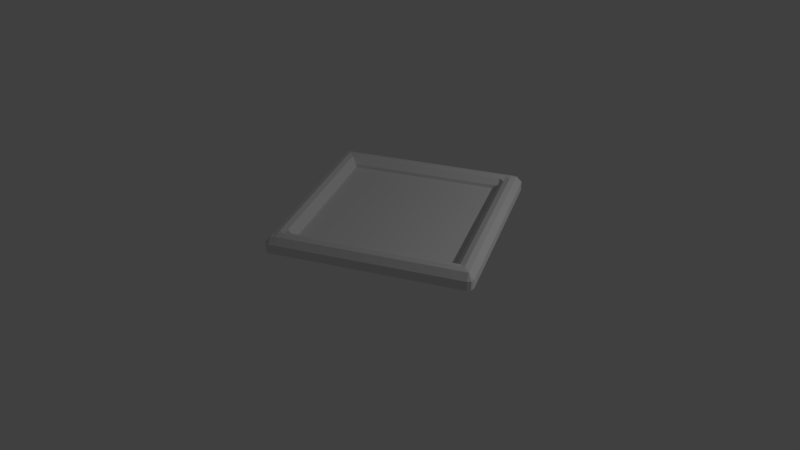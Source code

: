 # Source: Tile.blend  (saved by Blender 2.66.1; exported with 4.5.12 LTS)
import bpy
from mathutils import Matrix  # noqa: F401  (used for matrix-valued properties, if any)

bpy.ops.wm.read_factory_settings(use_empty=True)
scene = bpy.context.scene
scene.name = 'Scene'

# ---- collections
col_collection_1 = bpy.data.collections.new('Collection 1'); scene.collection.children.link(col_collection_1)

# ---- world
world_world = bpy.data.worlds.new('World'); scene.world = world_world
world_world.color = (0.05088, 0.05088, 0.05088)
world_world.use_sun_shadow = False
world_world.sun_shadow_jitter_overblur = 0.0
world_world.cycles.sampling_method = 'MANUAL'
world_world.cycles.sample_map_resolution = 256

# ---- cameras
cam_camera = bpy.data.cameras.new('Camera')
cam_camera.clip_end = 100.0
cam_camera.lens = 35.0
cam_camera.sensor_width = 32.0
cam_camera.sensor_height = 18.0
cam_camera.ortho_scale = 7.314
cam_camera.dof.focus_distance = 0.0
cam_camera.dof.aperture_fstop = 128.0

# ---- lights
light_lamp = bpy.data.lights.new('Lamp', 'POINT')
light_lamp.transmission_factor = 0.0
light_lamp.cutoff_distance = 30.0
light_lamp.energy = 100.0
light_lamp.shadow_buffer_clip_start = 1.001
light_lamp.shadow_soft_size = 0.1
light_lamp.shadow_maximum_resolution = 0.006
light_lamp.use_absolute_resolution = True
light_lamp.cycles.use_multiple_importance_sampling = False

# ---- meshes
me_cube_004 = bpy.data.meshes.new('Cube.004')
me_cube_004.from_pydata([(-0.935, -0.935, 7.451e-09), (-0.935, 0.935, 7.451e-09), (-0.75, 0.95, 7.451e-09), (-0.75, -0.95, 7.451e-09), (-0.935, -0.935, 0.08896), (-0.935, 0.935, 0.08896), (-0.75, 0.95, 0.08896), (-0.75, -0.95, 0.08896), (-0.95, -0.7499, 0.08896), (-0.95, 0.7499, 0.08896), (-0.95, 0.7499, 7.451e-09), (-0.95, -0.7499, 7.451e-09), (-0.75, 0.7499, 0.08896), (-0.75, -0.7499, 0.08896), (-0.75, -0.7499, 7.451e-09), (-0.75, 0.7499, 7.451e-09), (0.75, 0.95, 7.451e-09), (0.75, -0.95, 7.451e-09), (0.75, 0.95, 0.08896), (0.75, -0.95, 0.08896), (0.75, 0.7499, 0.08896), (0.75, -0.7499, 0.08896), (0.75, -0.7499, 7.451e-09), (0.75, 0.7499, 7.451e-09), (0.935, 0.935, 7.451e-09), (0.935, -0.935, 7.451e-09), (0.935, 0.935, 0.08896), (0.935, -0.935, 0.08896), (0.95, 0.7501, 0.08896), (0.95, -0.7499, 0.08896), (0.95, -0.7499, 7.451e-09), (0.95, 0.7499, 7.451e-09), (-0.95, 0.7999, 0.08896), (-0.95, 0.85, 0.08896), (-0.95, 0.9, 0.08896), (-0.75, 0.7999, 7.451e-09), (-0.75, 0.85, 7.451e-09), (-0.75, 0.9, 7.451e-09), (-0.95, 0.7999, 7.451e-09), (-0.95, 0.85, 7.451e-09), (-0.95, 0.9, 7.451e-09), (-0.75, 0.7999, 0.1486), (-0.75, 0.85, 0.1616), (-0.75, 0.9, 0.1486), (0.75, 0.7999, 7.451e-09), (0.75, 0.85, 7.451e-09), (0.75, 0.9, 7.451e-09), (0.75, 0.7999, 0.1486), (0.75, 0.85, 0.1616), (0.75, 0.9, 0.1486), (0.95, 0.7999, 7.451e-09), (0.95, 0.85, 7.451e-09), (0.95, 0.9, 7.451e-09), (0.95, 0.8001, 0.08896), (0.95, 0.85, 0.08896), (0.95, 0.9, 0.08896), (-0.95, -0.7999, 7.451e-09), (-0.95, -0.85, 7.451e-09), (-0.95, -0.9, 7.451e-09), (-0.75, -0.7999, 0.1486), (-0.75, -0.85, 0.1616), (-0.75, -0.9, 0.1486), (-0.95, -0.7999, 0.08896), (-0.95, -0.85, 0.08896), (-0.95, -0.9, 0.08896), (-0.75, -0.7999, 7.451e-09), (-0.75, -0.85, 7.451e-09), (-0.75, -0.9, 7.451e-09), (0.75, -0.7999, 0.1486), (0.75, -0.85, 0.1616), (0.75, -0.9, 0.1486), (0.75, -0.7999, 7.451e-09), (0.75, -0.85, 7.451e-09), (0.75, -0.9, 7.451e-09), (0.95, -0.7999, 0.08896), (0.95, -0.85, 0.08896), (0.95, -0.9, 0.08896), (0.95, -0.7999, 7.451e-09), (0.95, -0.85, 7.451e-09), (0.95, -0.9, 7.451e-09), (-0.9, 0.95, 0.08896), (-0.85, 0.95, 0.08896), (-0.8, 0.95, 0.08896), (-0.8, 0.95, 7.451e-09), (-0.85, 0.95, 7.451e-09), (-0.9, 0.95, 7.451e-09), (-0.8, -0.95, 0.08896), (-0.85, -0.95, 0.08896), (-0.9, -0.95, 0.08896), (-0.9, -0.95, 7.451e-09), (-0.85, -0.95, 7.451e-09), (-0.8, -0.95, 7.451e-09), (-0.8, -0.7499, 0.1486), (-0.85, -0.7499, 0.1616), (-0.9, -0.7499, 0.1486), (-0.8, 0.7499, 0.1486), (-0.85, 0.7499, 0.1616), (-0.9, 0.7499, 0.1486), (-0.9, 0.9, 7.451e-09), (-0.85, 0.9, 7.451e-09), (-0.8, 0.9, 7.451e-09), (-0.8, 0.7999, 0.1486), (-0.85, 0.7999, 0.1616), (-0.9, 0.7999, 0.1486), (-0.8, 0.85, 0.1616), (-0.85, 0.85, 0.1616), (-0.9, 0.85, 0.1486), (-0.8, 0.9, 0.1486), (-0.85, 0.9, 0.1486), (-0.9, 0.9, 0.1436), (-0.9, -0.9, 7.451e-09), (-0.85, -0.9, 7.451e-09), (-0.8, -0.9, 7.451e-09), (-0.8, -0.9, 0.1486), (-0.85, -0.9, 0.1486), (-0.9, -0.9, 0.1436), (-0.8, -0.85, 0.1616), (-0.85, -0.85, 0.1616), (-0.9, -0.85, 0.1486), (-0.8, -0.7999, 0.1486), (-0.85, -0.7999, 0.1616), (-0.9, -0.7999, 0.1486), (0.8, 0.75, 0.1486), (0.85, 0.75, 0.1616), (0.9, 0.75, 0.1486), (0.9, 0.95, 0.08896), (0.85, 0.95, 0.08896), (0.8, 0.95, 0.08896), (0.8, -0.7499, 0.1486), (0.85, -0.7499, 0.1616), (0.9, -0.7499, 0.1486), (0.9, 0.95, 7.451e-09), (0.85, 0.95, 7.451e-09), (0.8, 0.95, 7.451e-09), (0.8, -0.95, 7.451e-09), (0.85, -0.95, 7.451e-09), (0.9, -0.95, 7.451e-09), (0.9, -0.95, 0.08896), (0.85, -0.95, 0.08896), (0.8, -0.95, 0.08896), (0.8, 0.9, 0.1486), (0.85, 0.9, 0.1486), (0.9, 0.9, 0.1436), (0.8, 0.85, 0.1616), (0.85, 0.85, 0.1616), (0.9, 0.85, 0.1486), (0.8, 0.8, 0.1486), (0.85, 0.8, 0.1616), (0.9, 0.8, 0.1486), (0.8, 0.9, 7.451e-09), (0.85, 0.9, 7.451e-09), (0.9, 0.9, 7.451e-09), (0.8, -0.9, 7.451e-09), (0.85, -0.9, 7.451e-09), (0.9, -0.9, 7.451e-09), (0.8, -0.7999, 0.1486), (0.85, -0.7999, 0.1616), (0.9, -0.7999, 0.1486), (0.8, -0.85, 0.1616), (0.85, -0.85, 0.1616), (0.9, -0.85, 0.1486), (0.8, -0.9, 0.1486), (0.85, -0.9, 0.1486), (0.9, -0.9, 0.1486)], [], [(34, 5, 1, 40), (88, 4, 0, 89), (109, 80, 5, 34), (8, 9, 10, 11), (7, 3, 17, 19), (12, 13, 14, 15), (121, 94, 8, 62), (94, 97, 9, 8), (148, 124, 28, 53), (61, 7, 19, 70), (14, 13, 21, 22), (41, 12, 20, 47), (12, 15, 23, 20), (2, 6, 18, 16), (76, 27, 25, 79), (131, 125, 26, 24), (151, 131, 24, 52), (22, 21, 20, 23), (137, 136, 25, 27), (163, 137, 27, 76), (130, 29, 28, 124), (29, 30, 31, 28), (82, 6, 2, 83, 84, 85, 80, 81), (97, 103, 32, 9), (103, 106, 33, 32), (106, 109, 34, 33), (125, 142, 55, 26), (142, 145, 54, 55), (145, 148, 53, 54), (6, 43, 49, 18), (43, 42, 48, 49), (42, 41, 47, 48), (26, 55, 52, 24), (30, 77, 78, 79, 154, 153, 152, 73, 72, 71, 22, 23, 44, 45, 46, 149, 150, 151, 52, 51, 50, 31), (46, 16, 133, 132, 131, 151, 150, 149), (4, 64, 58, 0), (35, 15, 14, 65, 66, 67, 112, 111, 110, 58, 57, 56, 11, 10, 38, 39, 40, 98, 99, 100, 37, 36), (88, 115, 64, 4), (115, 118, 63, 64), (118, 121, 62, 63), (13, 59, 68, 21), (59, 60, 69, 68), (60, 61, 70, 69), (19, 17, 134, 135, 136, 137, 138, 139), (136, 154, 79, 25), (130, 157, 74, 29), (157, 160, 75, 74), (160, 163, 76, 75), (5, 80, 85, 1), (62, 8, 11, 56, 57, 58, 64, 63), (40, 1, 85, 98), (9, 32, 33, 34, 40, 39, 38, 10), (43, 6, 82, 107), (107, 82, 81, 108), (108, 81, 80, 109), (37, 2, 16, 46, 45, 44, 23, 15, 35, 36), (59, 13, 92, 119), (119, 92, 93, 120), (120, 93, 94, 121), (13, 12, 95, 92), (92, 95, 96, 93), (93, 96, 97, 94), (83, 2, 37, 100, 99, 98, 85, 84), (12, 41, 101, 95), (95, 101, 102, 96), (96, 102, 103, 97), (41, 42, 104, 101), (101, 104, 105, 102), (102, 105, 106, 103), (42, 43, 107, 104), (104, 107, 108, 105), (105, 108, 109, 106), (0, 58, 110, 89), (7, 86, 87, 88, 89, 90, 91, 3), (112, 67, 3, 91, 90, 89, 110, 111), (7, 61, 113, 86), (86, 113, 114, 87), (87, 114, 115, 88), (61, 60, 116, 113), (113, 116, 117, 114), (114, 117, 118, 115), (60, 59, 119, 116), (116, 119, 120, 117), (117, 120, 121, 118), (47, 20, 122, 146), (146, 122, 123, 147), (147, 123, 124, 148), (53, 28, 31, 50, 51, 52, 55, 54), (16, 18, 127, 126, 125, 131, 132, 133), (70, 19, 139, 161), (161, 139, 138, 162), (162, 138, 137, 163), (21, 128, 122, 20), (128, 129, 123, 122), (129, 130, 124, 123), (18, 49, 140, 127), (127, 140, 141, 126), (126, 141, 142, 125), (49, 48, 143, 140), (140, 143, 144, 141), (141, 144, 145, 142), (48, 47, 146, 143), (143, 146, 147, 144), (144, 147, 148, 145), (29, 74, 75, 76, 79, 78, 77, 30), (17, 73, 152, 153, 154, 136, 135, 134), (21, 68, 155, 128), (128, 155, 156, 129), (129, 156, 157, 130), (68, 69, 158, 155), (155, 158, 159, 156), (156, 159, 160, 157), (69, 70, 161, 158), (158, 161, 162, 159), (159, 162, 163, 160), (65, 14, 22, 71, 72, 73, 17, 3, 67, 66)])
_uv = me_cube_004.uv_layers.new(name='UVMap')
_uv.uv.foreach_set('vector', [0.5718, 0.4954, 0.5718, 0.486, 0.5958, 0.4859, 0.5958, 0.4954, 0.5302, 0.4954, 0.5302, 0.486, 0.5542, 0.4859, 0.5542, 0.4954, 0.01335, 0.5278, 0.0, 0.5278, 0.003935, 0.5183, 0.01334, 0.5141, 0.5732, 0.9406, 0.5719, 0.5359, 0.5959, 0.5359, 0.5972, 0.9405, 0.5303, 0.5359, 0.5543, 0.5358, 0.5556, 0.9406, 0.5316, 0.9406, 0.7884, 0.486, 0.7872, 0.8907, 0.7632, 0.8906, 0.7644, 0.4859, 0.5571, 0.9542, 0.5571, 0.9407, 0.5732, 0.9406, 0.5732, 0.9541, 0.5571, 0.9407, 0.5558, 0.536, 0.5719, 0.5359, 0.5732, 0.9406, 0.6389, 0.5225, 0.6388, 0.5359, 0.6227, 0.5359, 0.6228, 0.5224, 0.5142, 0.536, 0.5303, 0.5359, 0.5316, 0.9406, 0.5155, 0.9407, 0.8446, 0.8894, 0.8206, 0.8894, 0.8219, 0.4859, 0.8459, 0.486, 0.6805, 0.486, 0.6966, 0.486, 0.6978, 0.8907, 0.6817, 0.8908, 0.6966, 0.486, 0.7206, 0.4859, 0.7218, 0.8906, 0.6978, 0.8907, 0.6803, 0.9388, 0.6563, 0.9389, 0.6551, 0.5354, 0.6791, 0.5354, 0.6213, 0.9811, 0.6213, 0.9906, 0.5973, 0.9905, 0.5973, 0.981, 0.679, 0.495, 0.655, 0.4951, 0.6549, 0.486, 0.6789, 0.4859, 0.01349, 0.4992, 0.01345, 0.5127, 0.004018, 0.5086, 0.0, 0.4991, 0.7632, 0.8906, 0.7392, 0.8907, 0.7379, 0.486, 0.7619, 0.4859, 0.5317, 0.9811, 0.5557, 0.981, 0.5557, 0.9905, 0.5317, 0.9906, 0.5005, 0.5141, 0.5005, 0.5278, 0.4911, 0.5236, 0.4872, 0.5141, 0.6376, 0.9407, 0.6215, 0.9406, 0.6227, 0.5359, 0.6388, 0.5359, 0.6215, 0.9406, 0.5975, 0.9405, 0.5987, 0.5359, 0.6227, 0.5359, 0.6564, 0.9523, 0.6563, 0.9389, 0.6803, 0.9388, 0.6804, 0.9522, 0.6804, 0.9657, 0.6805, 0.9791, 0.6564, 0.9792, 0.6564, 0.9658, 0.5558, 0.536, 0.5558, 0.5225, 0.5719, 0.5224, 0.5719, 0.5359, 0.5558, 0.5225, 0.5557, 0.509, 0.5718, 0.5089, 0.5719, 0.5224, 0.5557, 0.509, 0.557, 0.4955, 0.5718, 0.4954, 0.5718, 0.5089, 0.02668, 0.5141, 0.02665, 0.5275, 0.01335, 0.5278, 0.01728, 0.5183, 0.6376, 0.4955, 0.6389, 0.509, 0.6228, 0.5089, 0.6228, 0.4954, 0.6389, 0.509, 0.6389, 0.5225, 0.6228, 0.5224, 0.6228, 0.5089, 0.6563, 0.9389, 0.6402, 0.94, 0.639, 0.5366, 0.6551, 0.5354, 0.5143, 0.04049, 0.5278, 0.04054, 0.5276, 0.4452, 0.5142, 0.4452, 0.5278, 0.04054, 0.5413, 0.0405, 0.5412, 0.4452, 0.5276, 0.4452, 0.6229, 0.486, 0.6228, 0.4954, 0.5988, 0.4954, 0.5989, 0.4859, 0.001366, 0.05395, 0.001407, 0.04045, 0.001448, 0.02695, 0.00149, 0.01346, 0.01498, 0.0135, 0.02847, 0.01354, 0.04196, 0.01358, 0.05545, 0.01362, 0.05541, 0.02712, 0.05537, 0.04062, 0.05533, 0.05411, 0.05409, 0.4588, 0.05405, 0.4723, 0.05401, 0.4858, 0.05396, 0.4993, 0.04047, 0.4992, 0.02698, 0.4992, 0.01349, 0.4992, 0.0, 0.4991, 4.135e-05, 0.4856, 8.279e-05, 0.4721, 0.0001242, 0.4586, 0.05396, 0.4993, 0.05392, 0.5128, 0.04043, 0.5127, 0.02694, 0.5127, 0.01345, 0.5127, 0.01349, 0.4992, 0.02698, 0.4992, 0.04047, 0.4992, 0.5733, 0.9906, 0.5733, 0.9811, 0.5973, 0.981, 0.5973, 0.9905, 0.4588, 0.4735, 0.4588, 0.46, 0.4601, 0.05536, 0.4601, 0.04186, 0.4601, 0.02836, 0.4602, 0.01486, 0.4737, 0.0149, 0.4872, 0.01495, 0.5007, 0.01499, 0.5141, 0.01503, 0.5141, 0.02853, 0.5141, 0.04202, 0.514, 0.05552, 0.5128, 0.4602, 0.5127, 0.4737, 0.5127, 0.4872, 0.5127, 0.5007, 0.4992, 0.5006, 0.4857, 0.5006, 0.4722, 0.5006, 0.4587, 0.5005, 0.4587, 0.487, 0.5141, 0.5275, 0.5005, 0.5278, 0.5005, 0.5141, 0.51, 0.5181, 0.5585, 0.9812, 0.5571, 0.9677, 0.5732, 0.9676, 0.5733, 0.9811, 0.5571, 0.9677, 0.5571, 0.9542, 0.5732, 0.9541, 0.5732, 0.9676, 0.8206, 0.8894, 0.8045, 0.8904, 0.8058, 0.4869, 0.8219, 0.4859, 0.973, 0.04074, 0.9864, 0.04079, 0.9863, 0.4455, 0.9728, 0.4454, 0.9864, 0.04079, 1.0, 0.04075, 0.9998, 0.4455, 0.9863, 0.4455, 0.5316, 0.9406, 0.5556, 0.9406, 0.5556, 0.9541, 0.5557, 0.9675, 0.5557, 0.981, 0.5317, 0.9811, 0.5317, 0.9676, 0.5316, 0.9541, 0.01502, 0.0, 0.01498, 0.0135, 0.00149, 0.01346, 0.005566, 0.004018, 0.6376, 0.9407, 0.6375, 0.9542, 0.6214, 0.9541, 0.6215, 0.9406, 0.6375, 0.9542, 0.6375, 0.9677, 0.6214, 0.9676, 0.6214, 0.9541, 0.6375, 0.9677, 0.6375, 0.9812, 0.6213, 0.9811, 0.6214, 0.9676, 0.6565, 0.9889, 0.6564, 0.9792, 0.6805, 0.9791, 0.6805, 0.9889, 0.5732, 0.9541, 0.5732, 0.9406, 0.5972, 0.9405, 0.5972, 0.954, 0.5972, 0.9675, 0.5973, 0.981, 0.5733, 0.9811, 0.5732, 0.9676, 0.5127, 0.5007, 0.5086, 0.5101, 0.4991, 0.5141, 0.4992, 0.5006, 0.5719, 0.5359, 0.5719, 0.5224, 0.5718, 0.5089, 0.5718, 0.4954, 0.5958, 0.4954, 0.5958, 0.5089, 0.5959, 0.5224, 0.5959, 0.5359, 0.6402, 0.94, 0.6563, 0.9389, 0.6564, 0.9523, 0.6403, 0.9534, 0.6403, 0.9534, 0.6564, 0.9523, 0.6564, 0.9658, 0.6403, 0.9669, 0.6403, 0.9669, 0.6564, 0.9658, 0.6564, 0.9792, 0.6417, 0.9803, 0.4587, 0.5005, 0.4586, 0.514, 0.05392, 0.5128, 0.05396, 0.4993, 0.05401, 0.4858, 0.05405, 0.4723, 0.05409, 0.4588, 0.4588, 0.46, 0.4588, 0.4735, 0.4587, 0.487, 0.973, 0.04074, 0.9596, 0.04053, 0.9595, 0.02724, 0.973, 0.02725, 0.973, 0.02725, 0.9595, 0.02724, 0.9595, 0.0138, 0.973, 0.0138, 0.973, 0.0138, 0.9595, 0.0138, 0.9595, 0.0002623, 0.973, 0.0002697, 0.7872, 0.8907, 0.7884, 0.486, 0.8045, 0.486, 0.8033, 0.8907, 0.9595, 0.02724, 0.5548, 0.02702, 0.5548, 0.01357, 0.9595, 0.0138, 0.9595, 0.0138, 0.5548, 0.01357, 0.5548, 3.942e-05, 0.9595, 0.0002623, 0.4721, 0.5141, 0.4586, 0.514, 0.4587, 0.5005, 0.4722, 0.5006, 0.4857, 0.5006, 0.4992, 0.5006, 0.4991, 0.5141, 0.4856, 0.5141, 0.555, 0.0403, 0.5413, 0.0405, 0.5413, 0.02701, 0.5548, 0.02702, 0.5548, 0.02702, 0.5413, 0.02701, 0.5413, 0.01357, 0.5548, 0.01357, 0.5548, 0.01357, 0.5413, 0.01357, 0.5413, 3.199e-05, 0.5548, 3.942e-05, 0.5413, 0.0405, 0.5278, 0.04054, 0.5278, 0.02705, 0.5413, 0.02701, 0.5413, 0.02701, 0.5278, 0.02705, 0.5278, 0.01356, 0.5413, 0.01357, 0.5413, 0.01357, 0.5278, 0.01356, 0.5278, 2.457e-05, 0.5413, 3.199e-05, 0.5278, 0.04054, 0.5143, 0.04049, 0.5143, 0.027, 0.5278, 0.02705, 0.5278, 0.02705, 0.5143, 0.027, 0.5143, 0.01351, 0.5278, 0.01356, 0.5278, 0.01356, 0.5143, 0.01351, 0.5144, 0.0, 0.5278, 2.457e-05, 0.5101, 0.005566, 0.5141, 0.01503, 0.5007, 0.01499, 0.5007, 0.00149, 0.5303, 0.5359, 0.5303, 0.5224, 0.5303, 0.5089, 0.5302, 0.4954, 0.5542, 0.4954, 0.5543, 0.5089, 0.5543, 0.5223, 0.5543, 0.5358, 0.4737, 0.0149, 0.4602, 0.01486, 0.4602, 0.001366, 0.4737, 0.001407, 0.4872, 0.001449, 0.5007, 0.00149, 0.5007, 0.01499, 0.4872, 0.01495, 0.5303, 0.5359, 0.5142, 0.536, 0.5142, 0.5225, 0.5303, 0.5224, 0.5303, 0.5224, 0.5142, 0.5225, 0.5141, 0.509, 0.5303, 0.5089, 0.5303, 0.5089, 0.5141, 0.509, 0.5155, 0.4955, 0.5302, 0.4954, 1.0, 0.04075, 0.9864, 0.04079, 0.9864, 0.0273, 1.0, 0.02726, 1.0, 0.02726, 0.9864, 0.0273, 0.9864, 0.01381, 1.0, 0.01377, 1.0, 0.01377, 0.9864, 0.01381, 0.9865, 0.0002771, 1.0, 0.0002675, 0.9864, 0.04079, 0.973, 0.04074, 0.973, 0.02725, 0.9864, 0.0273, 0.9864, 0.0273, 0.973, 0.02725, 0.973, 0.0138, 0.9864, 0.01381, 0.9864, 0.01381, 0.973, 0.0138, 0.973, 0.0002697, 0.9865, 0.0002771, 0.5412, 0.4452, 0.5548, 0.445, 0.5546, 0.4587, 0.5411, 0.4587, 0.5411, 0.4587, 0.5546, 0.4587, 0.5546, 0.4722, 0.5411, 0.4722, 0.5411, 0.4722, 0.5546, 0.4722, 0.5546, 0.4857, 0.5411, 0.4857, 0.6228, 0.5224, 0.6227, 0.5359, 0.5987, 0.5359, 0.5988, 0.5224, 0.5988, 0.5089, 0.5988, 0.4954, 0.6228, 0.4954, 0.6228, 0.5089, 0.6791, 0.5354, 0.6551, 0.5354, 0.655, 0.522, 0.655, 0.5085, 0.655, 0.4951, 0.679, 0.495, 0.679, 0.5085, 0.679, 0.5219, 0.5155, 0.9407, 0.5316, 0.9406, 0.5316, 0.9541, 0.5155, 0.9542, 0.5155, 0.9542, 0.5316, 0.9541, 0.5317, 0.9676, 0.5156, 0.9677, 0.5156, 0.9677, 0.5317, 0.9676, 0.5317, 0.9811, 0.5156, 0.9812, 0.7392, 0.8907, 0.7231, 0.8907, 0.7218, 0.486, 0.7379, 0.486, 0.9593, 0.4589, 0.9593, 0.4725, 0.5546, 0.4722, 0.5546, 0.4587, 0.9593, 0.4725, 0.9593, 0.4859, 0.5546, 0.4857, 0.5546, 0.4722, 0.6551, 0.5354, 0.639, 0.5366, 0.6389, 0.5231, 0.655, 0.522, 0.655, 0.522, 0.6389, 0.5231, 0.6389, 0.5097, 0.655, 0.5085, 0.655, 0.5085, 0.6389, 0.5097, 0.6402, 0.4962, 0.655, 0.4951, 0.5142, 0.4452, 0.5276, 0.4452, 0.5276, 0.4587, 0.5142, 0.4587, 0.5142, 0.4587, 0.5276, 0.4587, 0.5276, 0.4722, 0.5141, 0.4722, 0.5141, 0.4722, 0.5276, 0.4722, 0.5276, 0.4857, 0.5142, 0.4856, 0.5276, 0.4452, 0.5412, 0.4452, 0.5411, 0.4587, 0.5276, 0.4587, 0.5276, 0.4587, 0.5411, 0.4587, 0.5411, 0.4722, 0.5276, 0.4722, 0.5276, 0.4722, 0.5411, 0.4722, 0.5411, 0.4857, 0.5276, 0.4857, 0.6215, 0.9406, 0.6214, 0.9541, 0.6214, 0.9676, 0.6213, 0.9811, 0.5973, 0.981, 0.5974, 0.9675, 0.5974, 0.954, 0.5975, 0.9405, 0.0555, 0.0001242, 0.05545, 0.01362, 0.04196, 0.01358, 0.02847, 0.01354, 0.01498, 0.0135, 0.01502, 0.0, 0.02851, 4.136e-05, 0.042, 8.278e-05, 0.9595, 0.4452, 0.9728, 0.4454, 0.9728, 0.4589, 0.9593, 0.4589, 0.9593, 0.4589, 0.9728, 0.4589, 0.9728, 0.4725, 0.9593, 0.4725, 0.9593, 0.4725, 0.9728, 0.4725, 0.9728, 0.4859, 0.9593, 0.4859, 0.9728, 0.4454, 0.9863, 0.4455, 0.9863, 0.459, 0.9728, 0.4589, 0.9728, 0.4589, 0.9863, 0.459, 0.9863, 0.4725, 0.9728, 0.4725, 0.9728, 0.4725, 0.9863, 0.4725, 0.9863, 0.4859, 0.9728, 0.4859, 0.9863, 0.4455, 0.9998, 0.4455, 0.9998, 0.4589, 0.9863, 0.459, 0.9863, 0.459, 0.9998, 0.4589, 0.9998, 0.4724, 0.9863, 0.4725, 0.9863, 0.4725, 0.9998, 0.4724, 0.9998, 0.4859, 0.9863, 0.4859, 0.4601, 0.04186, 0.4601, 0.05536, 0.05533, 0.05411, 0.05537, 0.04062, 0.05541, 0.02712, 0.05545, 0.01362, 0.0555, 0.0001242, 0.4602, 0.001366, 0.4602, 0.01486, 0.4601, 0.02836])
me_cube_004.use_remesh_preserve_volume = False
me_cube_004.use_remesh_preserve_attributes = False
me_cube_004.use_mirror_vertex_groups = False
me_cube_004.update()
me_plane = bpy.data.meshes.new('Plane')
me_plane.from_pydata([(0.75, -0.75, 0.05353), (-0.75, -0.75, 0.05353), (0.75, 0.75, 0.05353), (-0.75, 0.75, 0.05353)], [], [(1, 0, 2, 3)])
_uv = me_plane.uv_layers.new(name='UVMap')
_uv.uv.foreach_set('vector', [1.002, 0.9965, 0.001345, 0.9996, -0.001724, 0.003487, 0.9987, 0.0004316])
me_plane.use_remesh_preserve_volume = False
me_plane.use_remesh_preserve_attributes = False
me_plane.use_mirror_vertex_groups = False
me_plane.update()

# ---- objects
ob_border = bpy.data.objects.new('Border', me_cube_004)
ob_base = bpy.data.objects.new('Base', me_plane)
ob_lamp = bpy.data.objects.new('Lamp', light_lamp)
ob_camera = bpy.data.objects.new('Camera', cam_camera)

# ---- transforms, parenting, visibility, modifiers, constraints
ob_border.location = (0.0, 0.0, 0.0)
ob_border.lineart.crease_threshold = 0.0
ob_base.location = (0.0, 0.0, 0.0)
ob_base.lineart.crease_threshold = 0.0
ob_lamp.location = (4.076, -0.1423, 3.034)
ob_lamp.rotation_euler = (0.6503, 0.05522, 1.866)
ob_lamp.lock_rotations_4d = False
ob_lamp.empty_display_type = 'ARROWS'
ob_lamp.color = (0.0, 0.0, 0.0, 0.0)
ob_lamp.lineart.crease_threshold = 0.0
ob_camera.location = (2.334, -6.708, 4.151)
ob_camera.rotation_euler = (1.034, 0.004536, 0.3333)
ob_camera.lock_rotations_4d = False
ob_camera.empty_display_type = 'ARROWS'
ob_camera.color = (0.0, 0.0, 0.0, 0.0)
ob_camera.display_type = 'WIRE'
ob_camera.lineart.crease_threshold = 0.0

# ---- collection membership
col_collection_1.objects.link(ob_border)
col_collection_1.objects.link(ob_base)
col_collection_1.objects.link(ob_lamp)
col_collection_1.objects.link(ob_camera)

# ---- scene / render settings (as saved in the file)
scene.camera = ob_camera
scene.frame_start = 1; scene.frame_end = 250; scene.frame_set(1)
scene.render.engine = 'BLENDER_EEVEE_NEXT'
scene.render.image_settings.color_mode = 'RGB'
scene.render.image_settings.color_depth = '16'
scene.render.image_settings.compression = 90
scene.render.resolution_percentage = 50
scene.render.dither_intensity = 0.0
scene.render.bake_margin = 2
scene.cycles.use_denoising = False
scene.cycles.samples = 50
scene.cycles.sampling_pattern = 'TABULATED_SOBOL'
scene.cycles.light_sampling_threshold = 0.0
scene.cycles.use_adaptive_sampling = False
scene.cycles.use_light_tree = False
scene.cycles.blur_glossy = 0.0
scene.cycles.volume_bounces = 1
scene.cycles.pixel_filter_type = 'GAUSSIAN'
scene.cycles.sample_clamp_indirect = 0.0
scene.view_settings.view_transform = 'Standard'
bpy.context.view_layer.update()
